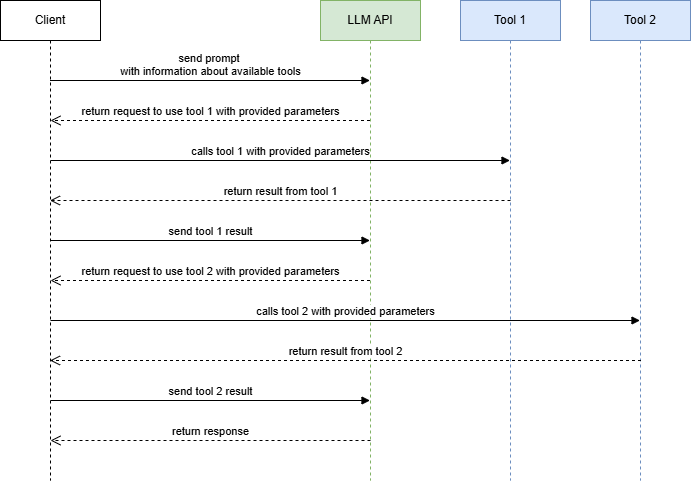

The diagram above was exported from draw.io. Its source (the exported page's mxGraphModel, read from the mxfile embedded in the PNG):
<mxGraphModel dx="576" dy="841" grid="1" gridSize="10" guides="1" tooltips="1" connect="1" arrows="1" fold="1" page="1" pageScale="1" pageWidth="850" pageHeight="1100" math="0" shadow="0">
  <root>
    <mxCell id="0" />
    <mxCell id="1" parent="0" />
    <mxCell id="7bV-YWdE4SNP33KC-X1z-2" value="Client" style="shape=umlLifeline;perimeter=lifelinePerimeter;whiteSpace=wrap;html=1;container=1;dropTarget=0;collapsible=0;recursiveResize=0;outlineConnect=0;portConstraint=eastwest;newEdgeStyle={&quot;curved&quot;:0,&quot;rounded&quot;:0};" parent="1" vertex="1">
      <mxGeometry x="920" y="40" width="100" height="480" as="geometry" />
    </mxCell>
    <mxCell id="7bV-YWdE4SNP33KC-X1z-3" value="LLM API" style="shape=umlLifeline;perimeter=lifelinePerimeter;whiteSpace=wrap;html=1;container=1;dropTarget=0;collapsible=0;recursiveResize=0;outlineConnect=0;portConstraint=eastwest;newEdgeStyle={&quot;curved&quot;:0,&quot;rounded&quot;:0};fillColor=#d5e8d4;strokeColor=#82b366;" parent="1" vertex="1">
      <mxGeometry x="1240" y="40" width="100" height="480" as="geometry" />
    </mxCell>
    <mxCell id="7bV-YWdE4SNP33KC-X1z-4" value="send prompt&amp;nbsp;&lt;br&gt;with information about available tools" style="html=1;verticalAlign=bottom;endArrow=block;curved=0;rounded=0;" parent="1" edge="1">
      <mxGeometry width="80" relative="1" as="geometry">
        <mxPoint x="969.5" y="120" as="sourcePoint" />
        <mxPoint x="1289.5" y="120" as="targetPoint" />
        <mxPoint as="offset" />
      </mxGeometry>
    </mxCell>
    <mxCell id="1PS48ji4i_MLqDeLuIUx-1" value="Tool 1" style="shape=umlLifeline;perimeter=lifelinePerimeter;whiteSpace=wrap;html=1;container=1;dropTarget=0;collapsible=0;recursiveResize=0;outlineConnect=0;portConstraint=eastwest;newEdgeStyle={&quot;curved&quot;:0,&quot;rounded&quot;:0};fillColor=#dae8fc;strokeColor=#6c8ebf;" parent="1" vertex="1">
      <mxGeometry x="1380" y="40" width="100" height="480" as="geometry" />
    </mxCell>
    <mxCell id="MkaFbBKNnFShpIhk2ngn-1" value="return request to use tool 1 with provided parameters" style="html=1;verticalAlign=bottom;endArrow=open;dashed=1;endSize=8;curved=0;rounded=0;" parent="1" edge="1">
      <mxGeometry relative="1" as="geometry">
        <mxPoint x="1289.5" y="160" as="sourcePoint" />
        <mxPoint x="970" y="160" as="targetPoint" />
      </mxGeometry>
    </mxCell>
    <mxCell id="MkaFbBKNnFShpIhk2ngn-2" value="calls tool 1 with provided parameters" style="html=1;verticalAlign=bottom;endArrow=block;curved=0;rounded=0;" parent="1" edge="1" target="1PS48ji4i_MLqDeLuIUx-1">
      <mxGeometry width="80" relative="1" as="geometry">
        <mxPoint x="970" y="200" as="sourcePoint" />
        <mxPoint x="1420" y="200" as="targetPoint" />
      </mxGeometry>
    </mxCell>
    <mxCell id="MkaFbBKNnFShpIhk2ngn-3" value="return result from tool 1" style="html=1;verticalAlign=bottom;endArrow=open;dashed=1;endSize=8;curved=0;rounded=0;" parent="1" edge="1">
      <mxGeometry relative="1" as="geometry">
        <mxPoint x="1430" y="240" as="sourcePoint" />
        <mxPoint x="969.5" y="240" as="targetPoint" />
      </mxGeometry>
    </mxCell>
    <mxCell id="MkaFbBKNnFShpIhk2ngn-4" value="send tool 1 result" style="html=1;verticalAlign=bottom;endArrow=block;curved=0;rounded=0;" parent="1" edge="1">
      <mxGeometry width="80" relative="1" as="geometry">
        <mxPoint x="970" y="280" as="sourcePoint" />
        <mxPoint x="1289.5" y="280" as="targetPoint" />
      </mxGeometry>
    </mxCell>
    <mxCell id="MkaFbBKNnFShpIhk2ngn-5" value="return request to use tool 2 with provided parameters" style="html=1;verticalAlign=bottom;endArrow=open;dashed=1;endSize=8;curved=0;rounded=0;" parent="1" source="7bV-YWdE4SNP33KC-X1z-3" edge="1">
      <mxGeometry relative="1" as="geometry">
        <mxPoint x="1050" y="320" as="sourcePoint" />
        <mxPoint x="970" y="320" as="targetPoint" />
      </mxGeometry>
    </mxCell>
    <mxCell id="dTGKUFBSPYp7B7EKcb62-1" value="Tool 2" style="shape=umlLifeline;perimeter=lifelinePerimeter;whiteSpace=wrap;html=1;container=1;dropTarget=0;collapsible=0;recursiveResize=0;outlineConnect=0;portConstraint=eastwest;newEdgeStyle={&quot;curved&quot;:0,&quot;rounded&quot;:0};fillColor=#dae8fc;strokeColor=#6c8ebf;" vertex="1" parent="1">
      <mxGeometry x="1510" y="40" width="100" height="480" as="geometry" />
    </mxCell>
    <mxCell id="dTGKUFBSPYp7B7EKcb62-3" value="return result from tool 2" style="html=1;verticalAlign=bottom;endArrow=open;dashed=1;endSize=8;curved=0;rounded=0;" edge="1" parent="1" target="7bV-YWdE4SNP33KC-X1z-2">
      <mxGeometry relative="1" as="geometry">
        <mxPoint x="1560.5" y="400" as="sourcePoint" />
        <mxPoint x="1100" y="400" as="targetPoint" />
      </mxGeometry>
    </mxCell>
    <mxCell id="dTGKUFBSPYp7B7EKcb62-5" value="calls tool 2 with provided parameters" style="html=1;verticalAlign=bottom;endArrow=block;curved=0;rounded=0;" edge="1" parent="1" target="dTGKUFBSPYp7B7EKcb62-1">
      <mxGeometry width="80" relative="1" as="geometry">
        <mxPoint x="970" y="360" as="sourcePoint" />
        <mxPoint x="1430" y="360" as="targetPoint" />
      </mxGeometry>
    </mxCell>
    <mxCell id="dTGKUFBSPYp7B7EKcb62-6" value="send tool 2 result" style="html=1;verticalAlign=bottom;endArrow=block;curved=0;rounded=0;" edge="1" parent="1">
      <mxGeometry x="0.0016" width="80" relative="1" as="geometry">
        <mxPoint x="970" y="440" as="sourcePoint" />
        <mxPoint x="1289.5" y="440" as="targetPoint" />
        <mxPoint as="offset" />
      </mxGeometry>
    </mxCell>
    <mxCell id="dTGKUFBSPYp7B7EKcb62-8" value="return response" style="html=1;verticalAlign=bottom;endArrow=open;dashed=1;endSize=8;curved=0;rounded=0;" edge="1" parent="1">
      <mxGeometry relative="1" as="geometry">
        <mxPoint x="1290" y="480" as="sourcePoint" />
        <mxPoint x="970" y="480" as="targetPoint" />
      </mxGeometry>
    </mxCell>
  </root>
</mxGraphModel>